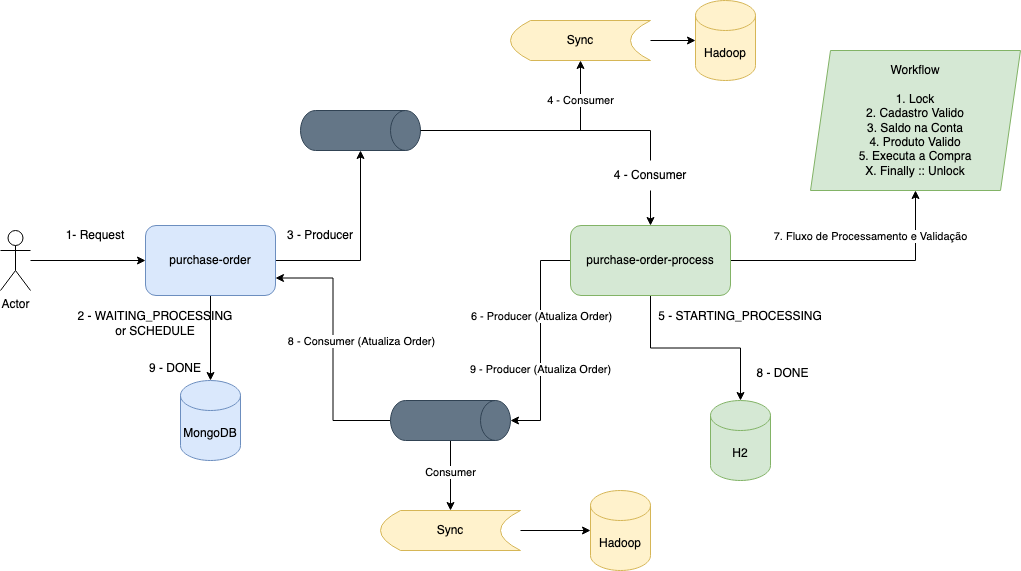

The diagram above was exported from draw.io. Its source (the exported page's mxGraphModel, read from the mxfile embedded in the PNG):
<mxGraphModel dx="1186" dy="672" grid="1" gridSize="10" guides="1" tooltips="1" connect="1" arrows="1" fold="1" page="1" pageScale="1" pageWidth="1100" pageHeight="850" math="0" shadow="0">
  <root>
    <mxCell id="0" />
    <mxCell id="1" parent="0" />
    <mxCell id="LHuRirVXNXxYCZdhw9_a-5" style="edgeStyle=orthogonalEdgeStyle;rounded=0;orthogonalLoop=1;jettySize=auto;html=1;entryX=0;entryY=0.5;entryDx=0;entryDy=0;" parent="1" source="LHuRirVXNXxYCZdhw9_a-1" target="LHuRirVXNXxYCZdhw9_a-2" edge="1">
      <mxGeometry relative="1" as="geometry" />
    </mxCell>
    <mxCell id="LHuRirVXNXxYCZdhw9_a-1" value="Actor" style="shape=umlActor;verticalLabelPosition=bottom;verticalAlign=top;html=1;outlineConnect=0;" parent="1" vertex="1">
      <mxGeometry x="60" y="270" width="30" height="60" as="geometry" />
    </mxCell>
    <mxCell id="LHuRirVXNXxYCZdhw9_a-4" style="edgeStyle=orthogonalEdgeStyle;rounded=0;orthogonalLoop=1;jettySize=auto;html=1;entryX=0.5;entryY=0;entryDx=0;entryDy=0;entryPerimeter=0;" parent="1" source="LHuRirVXNXxYCZdhw9_a-2" target="LHuRirVXNXxYCZdhw9_a-3" edge="1">
      <mxGeometry relative="1" as="geometry" />
    </mxCell>
    <mxCell id="LHuRirVXNXxYCZdhw9_a-7" style="edgeStyle=orthogonalEdgeStyle;rounded=0;orthogonalLoop=1;jettySize=auto;html=1;" parent="1" source="LHuRirVXNXxYCZdhw9_a-2" target="LHuRirVXNXxYCZdhw9_a-6" edge="1">
      <mxGeometry relative="1" as="geometry" />
    </mxCell>
    <mxCell id="LHuRirVXNXxYCZdhw9_a-2" value="purchase-order" style="rounded=1;whiteSpace=wrap;html=1;fillColor=#dae8fc;strokeColor=#6c8ebf;" parent="1" vertex="1">
      <mxGeometry x="205" y="265" width="130" height="70" as="geometry" />
    </mxCell>
    <mxCell id="LHuRirVXNXxYCZdhw9_a-3" value="MongoDB" style="shape=cylinder3;whiteSpace=wrap;html=1;boundedLbl=1;backgroundOutline=1;size=15;fillColor=#dae8fc;strokeColor=#6c8ebf;" parent="1" vertex="1">
      <mxGeometry x="240" y="420" width="60" height="80" as="geometry" />
    </mxCell>
    <mxCell id="LHuRirVXNXxYCZdhw9_a-9" style="edgeStyle=orthogonalEdgeStyle;rounded=0;orthogonalLoop=1;jettySize=auto;html=1;startArrow=none;" parent="1" source="LHuRirVXNXxYCZdhw9_a-15" target="LHuRirVXNXxYCZdhw9_a-8" edge="1">
      <mxGeometry relative="1" as="geometry" />
    </mxCell>
    <mxCell id="xIfWU7_0z9Mx-x4s42id-2" style="edgeStyle=orthogonalEdgeStyle;rounded=0;orthogonalLoop=1;jettySize=auto;html=1;entryX=0.5;entryY=1;entryDx=0;entryDy=0;" edge="1" parent="1" source="LHuRirVXNXxYCZdhw9_a-6" target="xIfWU7_0z9Mx-x4s42id-1">
      <mxGeometry relative="1" as="geometry" />
    </mxCell>
    <mxCell id="xIfWU7_0z9Mx-x4s42id-11" value="4 - Consumer" style="edgeLabel;html=1;align=center;verticalAlign=middle;resizable=0;points=[];" vertex="1" connectable="0" parent="xIfWU7_0z9Mx-x4s42id-2">
      <mxGeometry x="0.6652" y="1" relative="1" as="geometry">
        <mxPoint as="offset" />
      </mxGeometry>
    </mxCell>
    <mxCell id="LHuRirVXNXxYCZdhw9_a-6" value="" style="shape=cylinder3;whiteSpace=wrap;html=1;boundedLbl=1;backgroundOutline=1;size=15;rotation=90;fillColor=#647687;strokeColor=#314354;fontColor=#ffffff;" parent="1" vertex="1">
      <mxGeometry x="400" y="110" width="40" height="120" as="geometry" />
    </mxCell>
    <mxCell id="LHuRirVXNXxYCZdhw9_a-11" style="edgeStyle=orthogonalEdgeStyle;rounded=0;orthogonalLoop=1;jettySize=auto;html=1;entryX=0.5;entryY=0;entryDx=0;entryDy=0;entryPerimeter=0;exitX=0.5;exitY=1;exitDx=0;exitDy=0;" parent="1" source="LHuRirVXNXxYCZdhw9_a-8" target="LHuRirVXNXxYCZdhw9_a-10" edge="1">
      <mxGeometry relative="1" as="geometry" />
    </mxCell>
    <mxCell id="LHuRirVXNXxYCZdhw9_a-19" style="edgeStyle=orthogonalEdgeStyle;rounded=0;orthogonalLoop=1;jettySize=auto;html=1;" parent="1" source="LHuRirVXNXxYCZdhw9_a-8" target="LHuRirVXNXxYCZdhw9_a-17" edge="1">
      <mxGeometry relative="1" as="geometry" />
    </mxCell>
    <mxCell id="LHuRirVXNXxYCZdhw9_a-20" value="7. Fluxo de Processamento e Validação" style="edgeLabel;html=1;align=center;verticalAlign=middle;resizable=0;points=[];" parent="LHuRirVXNXxYCZdhw9_a-19" vertex="1" connectable="0">
      <mxGeometry x="0.1333" relative="1" as="geometry">
        <mxPoint x="-5" y="-25" as="offset" />
      </mxGeometry>
    </mxCell>
    <mxCell id="LHuRirVXNXxYCZdhw9_a-23" style="edgeStyle=orthogonalEdgeStyle;rounded=0;orthogonalLoop=1;jettySize=auto;html=1;entryX=0.5;entryY=0;entryDx=0;entryDy=0;entryPerimeter=0;" parent="1" source="LHuRirVXNXxYCZdhw9_a-8" target="LHuRirVXNXxYCZdhw9_a-22" edge="1">
      <mxGeometry relative="1" as="geometry" />
    </mxCell>
    <mxCell id="LHuRirVXNXxYCZdhw9_a-25" value="9 - Producer (Atualiza Order)" style="edgeLabel;html=1;align=center;verticalAlign=middle;resizable=0;points=[];" parent="LHuRirVXNXxYCZdhw9_a-23" vertex="1" connectable="0">
      <mxGeometry x="0.2905" y="-1" relative="1" as="geometry">
        <mxPoint y="-4" as="offset" />
      </mxGeometry>
    </mxCell>
    <mxCell id="LHuRirVXNXxYCZdhw9_a-8" value="purchase-order-process" style="rounded=1;whiteSpace=wrap;html=1;fillColor=#d5e8d4;strokeColor=#82b366;" parent="1" vertex="1">
      <mxGeometry x="630" y="265" width="160" height="70" as="geometry" />
    </mxCell>
    <mxCell id="LHuRirVXNXxYCZdhw9_a-10" value="H2" style="shape=cylinder3;whiteSpace=wrap;html=1;boundedLbl=1;backgroundOutline=1;size=15;fillColor=#d5e8d4;strokeColor=#82b366;" parent="1" vertex="1">
      <mxGeometry x="770" y="440" width="60" height="80" as="geometry" />
    </mxCell>
    <mxCell id="LHuRirVXNXxYCZdhw9_a-12" value="1- Request" style="text;html=1;strokeColor=none;fillColor=none;align=center;verticalAlign=middle;whiteSpace=wrap;rounded=0;" parent="1" vertex="1">
      <mxGeometry x="120" y="260" width="70" height="30" as="geometry" />
    </mxCell>
    <mxCell id="LHuRirVXNXxYCZdhw9_a-13" value="2 - WAITING_PROCESSING&lt;br&gt;or SCHEDULE" style="text;html=1;strokeColor=none;fillColor=none;align=center;verticalAlign=middle;whiteSpace=wrap;rounded=0;" parent="1" vertex="1">
      <mxGeometry x="130" y="343" width="170" height="40" as="geometry" />
    </mxCell>
    <mxCell id="LHuRirVXNXxYCZdhw9_a-14" value="3 - Producer" style="text;html=1;strokeColor=none;fillColor=none;align=center;verticalAlign=middle;whiteSpace=wrap;rounded=0;" parent="1" vertex="1">
      <mxGeometry x="340" y="260" width="80" height="30" as="geometry" />
    </mxCell>
    <mxCell id="LHuRirVXNXxYCZdhw9_a-16" value="5 - STARTING_PROCESSING" style="text;html=1;strokeColor=none;fillColor=none;align=center;verticalAlign=middle;whiteSpace=wrap;rounded=0;" parent="1" vertex="1">
      <mxGeometry x="715" y="343" width="170" height="25" as="geometry" />
    </mxCell>
    <mxCell id="LHuRirVXNXxYCZdhw9_a-17" value="Workflow&lt;br&gt;&lt;br&gt;1. Lock&lt;br&gt;2. Cadastro Valido&lt;br&gt;3. Saldo na Conta&lt;br&gt;4. Produto Valido&lt;br&gt;5. Executa a Compra&lt;br&gt;X. Finally :: Unlock" style="shape=parallelogram;perimeter=parallelogramPerimeter;whiteSpace=wrap;html=1;fixedSize=1;fillColor=#d5e8d4;strokeColor=#82b366;" parent="1" vertex="1">
      <mxGeometry x="870" y="90" width="210" height="140" as="geometry" />
    </mxCell>
    <mxCell id="LHuRirVXNXxYCZdhw9_a-21" value="8 - DONE" style="text;html=1;strokeColor=none;fillColor=none;align=center;verticalAlign=middle;whiteSpace=wrap;rounded=0;" parent="1" vertex="1">
      <mxGeometry x="800" y="400" width="85" height="25" as="geometry" />
    </mxCell>
    <mxCell id="LHuRirVXNXxYCZdhw9_a-24" style="edgeStyle=orthogonalEdgeStyle;rounded=0;orthogonalLoop=1;jettySize=auto;html=1;entryX=1;entryY=0.75;entryDx=0;entryDy=0;" parent="1" source="LHuRirVXNXxYCZdhw9_a-22" target="LHuRirVXNXxYCZdhw9_a-2" edge="1">
      <mxGeometry relative="1" as="geometry" />
    </mxCell>
    <mxCell id="xIfWU7_0z9Mx-x4s42id-9" style="edgeStyle=orthogonalEdgeStyle;rounded=0;orthogonalLoop=1;jettySize=auto;html=1;" edge="1" parent="1" source="LHuRirVXNXxYCZdhw9_a-22" target="xIfWU7_0z9Mx-x4s42id-7">
      <mxGeometry relative="1" as="geometry" />
    </mxCell>
    <mxCell id="xIfWU7_0z9Mx-x4s42id-12" value="Consumer" style="edgeLabel;html=1;align=center;verticalAlign=middle;resizable=0;points=[];" vertex="1" connectable="0" parent="xIfWU7_0z9Mx-x4s42id-9">
      <mxGeometry x="-0.1286" y="-1" relative="1" as="geometry">
        <mxPoint y="1" as="offset" />
      </mxGeometry>
    </mxCell>
    <mxCell id="LHuRirVXNXxYCZdhw9_a-22" value="" style="shape=cylinder3;whiteSpace=wrap;html=1;boundedLbl=1;backgroundOutline=1;size=15;rotation=90;fillColor=#647687;fontColor=#ffffff;strokeColor=#314354;" parent="1" vertex="1">
      <mxGeometry x="490" y="400" width="40" height="120" as="geometry" />
    </mxCell>
    <mxCell id="LHuRirVXNXxYCZdhw9_a-26" value="8 - Consumer (Atualiza Order)" style="edgeLabel;html=1;align=center;verticalAlign=middle;resizable=0;points=[];" parent="1" vertex="1" connectable="0">
      <mxGeometry x="420" y="380" as="geometry" />
    </mxCell>
    <mxCell id="LHuRirVXNXxYCZdhw9_a-27" value="9 - DONE" style="text;html=1;strokeColor=none;fillColor=none;align=center;verticalAlign=middle;whiteSpace=wrap;rounded=0;" parent="1" vertex="1">
      <mxGeometry x="150" y="395" width="170" height="25" as="geometry" />
    </mxCell>
    <mxCell id="xIfWU7_0z9Mx-x4s42id-4" style="edgeStyle=orthogonalEdgeStyle;rounded=0;orthogonalLoop=1;jettySize=auto;html=1;entryX=0;entryY=0.5;entryDx=0;entryDy=0;entryPerimeter=0;" edge="1" parent="1" source="xIfWU7_0z9Mx-x4s42id-1" target="xIfWU7_0z9Mx-x4s42id-3">
      <mxGeometry relative="1" as="geometry" />
    </mxCell>
    <mxCell id="xIfWU7_0z9Mx-x4s42id-1" value="Sync" style="shape=dataStorage;whiteSpace=wrap;html=1;fixedSize=1;fillColor=#fff2cc;strokeColor=#d6b656;" vertex="1" parent="1">
      <mxGeometry x="570" y="60" width="140" height="40" as="geometry" />
    </mxCell>
    <mxCell id="xIfWU7_0z9Mx-x4s42id-3" value="Hadoop" style="shape=cylinder3;whiteSpace=wrap;html=1;boundedLbl=1;backgroundOutline=1;size=15;fillColor=#fff2cc;strokeColor=#d6b656;" vertex="1" parent="1">
      <mxGeometry x="755" y="40" width="60" height="80" as="geometry" />
    </mxCell>
    <mxCell id="xIfWU7_0z9Mx-x4s42id-6" style="edgeStyle=orthogonalEdgeStyle;rounded=0;orthogonalLoop=1;jettySize=auto;html=1;entryX=0;entryY=0.5;entryDx=0;entryDy=0;entryPerimeter=0;" edge="1" parent="1" source="xIfWU7_0z9Mx-x4s42id-7" target="xIfWU7_0z9Mx-x4s42id-8">
      <mxGeometry relative="1" as="geometry" />
    </mxCell>
    <mxCell id="xIfWU7_0z9Mx-x4s42id-7" value="Sync" style="shape=dataStorage;whiteSpace=wrap;html=1;fixedSize=1;fillColor=#fff2cc;strokeColor=#d6b656;" vertex="1" parent="1">
      <mxGeometry x="440" y="550" width="140" height="40" as="geometry" />
    </mxCell>
    <mxCell id="xIfWU7_0z9Mx-x4s42id-8" value="Hadoop" style="shape=cylinder3;whiteSpace=wrap;html=1;boundedLbl=1;backgroundOutline=1;size=15;fillColor=#fff2cc;strokeColor=#d6b656;" vertex="1" parent="1">
      <mxGeometry x="650" y="530" width="60" height="80" as="geometry" />
    </mxCell>
    <mxCell id="LHuRirVXNXxYCZdhw9_a-15" value="4 - Consumer" style="text;html=1;strokeColor=none;fillColor=none;align=center;verticalAlign=middle;whiteSpace=wrap;rounded=0;" parent="1" vertex="1">
      <mxGeometry x="670" y="200" width="80" height="30" as="geometry" />
    </mxCell>
    <mxCell id="xIfWU7_0z9Mx-x4s42id-13" value="" style="edgeStyle=orthogonalEdgeStyle;rounded=0;orthogonalLoop=1;jettySize=auto;html=1;endArrow=none;" edge="1" parent="1" source="LHuRirVXNXxYCZdhw9_a-6" target="LHuRirVXNXxYCZdhw9_a-15">
      <mxGeometry relative="1" as="geometry">
        <mxPoint x="480" y="170" as="sourcePoint" />
        <mxPoint x="710" y="265" as="targetPoint" />
      </mxGeometry>
    </mxCell>
    <mxCell id="xIfWU7_0z9Mx-x4s42id-14" value="6 - Producer (Atualiza Order)" style="edgeLabel;html=1;align=center;verticalAlign=middle;resizable=0;points=[];" vertex="1" connectable="0" parent="1">
      <mxGeometry x="600" y="355.5" as="geometry" />
    </mxCell>
  </root>
</mxGraphModel>